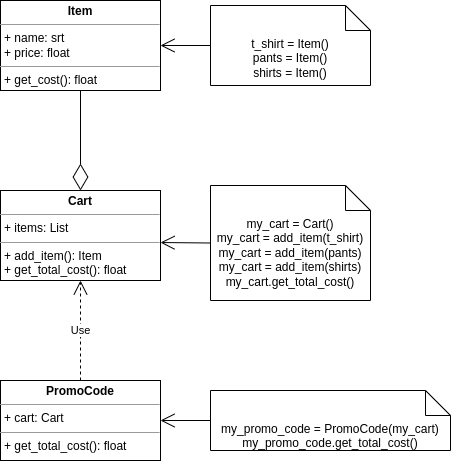

The diagram above was exported from draw.io. Its source (the exported page's mxGraphModel, read from the mxfile embedded in the PNG):
<mxGraphModel dx="1434" dy="747" grid="1" gridSize="10" guides="1" tooltips="1" connect="1" arrows="1" fold="1" page="1" pageScale="1" pageWidth="827" pageHeight="1169" math="0" shadow="0">
  <root>
    <mxCell id="WIyWlLk6GJQsqaUBKTNV-0" />
    <mxCell id="WIyWlLk6GJQsqaUBKTNV-1" parent="WIyWlLk6GJQsqaUBKTNV-0" />
    <mxCell id="QlW0zUFD1YOLema3onMf-0" value="&lt;p style=&quot;margin:0px;margin-top:4px;text-align:center;&quot;&gt;&lt;b&gt;Item&lt;/b&gt;&lt;/p&gt;&lt;hr size=&quot;1&quot;&gt;&lt;p style=&quot;margin:0px;margin-left:4px;&quot;&gt;+ name: srt&lt;/p&gt;&lt;p style=&quot;margin:0px;margin-left:4px;&quot;&gt;+ price: float&lt;/p&gt;&lt;hr size=&quot;1&quot;&gt;&lt;p style=&quot;margin:0px;margin-left:4px;&quot;&gt;+ get_cost(): float&lt;/p&gt;" style="verticalAlign=top;align=left;overflow=fill;fontSize=12;fontFamily=Helvetica;html=1;whiteSpace=wrap;" vertex="1" parent="WIyWlLk6GJQsqaUBKTNV-1">
      <mxGeometry x="80" y="80" width="160" height="90" as="geometry" />
    </mxCell>
    <mxCell id="QlW0zUFD1YOLema3onMf-1" value="&lt;p style=&quot;margin:0px;margin-top:4px;text-align:center;&quot;&gt;&lt;b&gt;Cart&lt;/b&gt;&lt;/p&gt;&lt;hr size=&quot;1&quot;&gt;&lt;p style=&quot;margin:0px;margin-left:4px;&quot;&gt;+ items: List&lt;/p&gt;&lt;hr size=&quot;1&quot;&gt;&lt;p style=&quot;margin:0px;margin-left:4px;&quot;&gt;+ add_item(): Item&lt;/p&gt;&lt;p style=&quot;margin:0px;margin-left:4px;&quot;&gt;+ get_total_cost(): float&lt;/p&gt;" style="verticalAlign=top;align=left;overflow=fill;fontSize=12;fontFamily=Helvetica;html=1;whiteSpace=wrap;" vertex="1" parent="WIyWlLk6GJQsqaUBKTNV-1">
      <mxGeometry x="80" y="270" width="160" height="90" as="geometry" />
    </mxCell>
    <mxCell id="QlW0zUFD1YOLema3onMf-2" value="&lt;p style=&quot;margin:0px;margin-top:4px;text-align:center;&quot;&gt;&lt;b&gt;PromoCode&lt;/b&gt;&lt;/p&gt;&lt;hr size=&quot;1&quot;&gt;&lt;p style=&quot;margin:0px;margin-left:4px;&quot;&gt;+ cart: Cart&lt;/p&gt;&lt;hr size=&quot;1&quot;&gt;&lt;p style=&quot;margin:0px;margin-left:4px;&quot;&gt;&lt;span style=&quot;background-color: initial;&quot;&gt;+ get_total_cost(): float&lt;/span&gt;&lt;/p&gt;" style="verticalAlign=top;align=left;overflow=fill;fontSize=12;fontFamily=Helvetica;html=1;whiteSpace=wrap;" vertex="1" parent="WIyWlLk6GJQsqaUBKTNV-1">
      <mxGeometry x="80" y="460" width="160" height="80" as="geometry" />
    </mxCell>
    <mxCell id="QlW0zUFD1YOLema3onMf-3" value="" style="endArrow=diamondThin;endFill=0;endSize=24;html=1;rounded=0;entryX=0.5;entryY=0;entryDx=0;entryDy=0;exitX=0.5;exitY=1;exitDx=0;exitDy=0;" edge="1" parent="WIyWlLk6GJQsqaUBKTNV-1" source="QlW0zUFD1YOLema3onMf-0" target="QlW0zUFD1YOLema3onMf-1">
      <mxGeometry width="160" relative="1" as="geometry">
        <mxPoint x="330" y="150" as="sourcePoint" />
        <mxPoint x="490" y="150" as="targetPoint" />
      </mxGeometry>
    </mxCell>
    <mxCell id="QlW0zUFD1YOLema3onMf-4" value="Use" style="endArrow=open;endSize=12;dashed=1;html=1;rounded=0;exitX=0.5;exitY=0;exitDx=0;exitDy=0;entryX=0.5;entryY=1;entryDx=0;entryDy=0;" edge="1" parent="WIyWlLk6GJQsqaUBKTNV-1" source="QlW0zUFD1YOLema3onMf-2" target="QlW0zUFD1YOLema3onMf-1">
      <mxGeometry width="160" relative="1" as="geometry">
        <mxPoint x="620" y="125" as="sourcePoint" />
        <mxPoint x="510" y="125" as="targetPoint" />
      </mxGeometry>
    </mxCell>
    <mxCell id="QlW0zUFD1YOLema3onMf-5" value="t_shirt = Item()&lt;br&gt;pants = Item()&lt;br&gt;shirts = Item()" style="shape=note2;boundedLbl=1;whiteSpace=wrap;html=1;size=25;verticalAlign=top;align=center;" vertex="1" parent="WIyWlLk6GJQsqaUBKTNV-1">
      <mxGeometry x="290" y="85" width="160" height="80" as="geometry" />
    </mxCell>
    <mxCell id="QlW0zUFD1YOLema3onMf-6" value="" style="endArrow=open;endFill=1;endSize=12;html=1;rounded=0;exitX=0;exitY=0.5;exitDx=0;exitDy=0;exitPerimeter=0;" edge="1" parent="WIyWlLk6GJQsqaUBKTNV-1" source="QlW0zUFD1YOLema3onMf-5" target="QlW0zUFD1YOLema3onMf-0">
      <mxGeometry width="160" relative="1" as="geometry">
        <mxPoint x="330" y="310" as="sourcePoint" />
        <mxPoint x="490" y="310" as="targetPoint" />
      </mxGeometry>
    </mxCell>
    <mxCell id="QlW0zUFD1YOLema3onMf-7" value="my_cart = Cart()&lt;br&gt;my_cart = add_item(t_shirt)&lt;br&gt;my_cart = add_item(pants)&lt;br&gt;my_cart = add_item(shirts)&lt;br&gt;my_cart.get_total_cost()" style="shape=note2;boundedLbl=1;whiteSpace=wrap;html=1;size=25;verticalAlign=top;align=center;" vertex="1" parent="WIyWlLk6GJQsqaUBKTNV-1">
      <mxGeometry x="290" y="265" width="160" height="115" as="geometry" />
    </mxCell>
    <mxCell id="QlW0zUFD1YOLema3onMf-8" value="my_promo_code = PromoCode(my_cart)&lt;br&gt;my_promo_code.get_total_cost()&lt;br&gt;" style="shape=note2;boundedLbl=1;whiteSpace=wrap;html=1;size=25;verticalAlign=top;align=center;" vertex="1" parent="WIyWlLk6GJQsqaUBKTNV-1">
      <mxGeometry x="290" y="470" width="240" height="60" as="geometry" />
    </mxCell>
    <mxCell id="QlW0zUFD1YOLema3onMf-9" value="" style="endArrow=open;endFill=1;endSize=12;html=1;rounded=0;exitX=0;exitY=0.5;exitDx=0;exitDy=0;exitPerimeter=0;entryX=1;entryY=0.578;entryDx=0;entryDy=0;entryPerimeter=0;" edge="1" parent="WIyWlLk6GJQsqaUBKTNV-1" source="QlW0zUFD1YOLema3onMf-7" target="QlW0zUFD1YOLema3onMf-1">
      <mxGeometry width="160" relative="1" as="geometry">
        <mxPoint x="330" y="310" as="sourcePoint" />
        <mxPoint x="490" y="310" as="targetPoint" />
      </mxGeometry>
    </mxCell>
    <mxCell id="QlW0zUFD1YOLema3onMf-10" value="" style="endArrow=open;endFill=1;endSize=12;html=1;rounded=0;exitX=0;exitY=0.5;exitDx=0;exitDy=0;exitPerimeter=0;" edge="1" parent="WIyWlLk6GJQsqaUBKTNV-1" source="QlW0zUFD1YOLema3onMf-8" target="QlW0zUFD1YOLema3onMf-2">
      <mxGeometry width="160" relative="1" as="geometry">
        <mxPoint x="330" y="310" as="sourcePoint" />
        <mxPoint x="490" y="310" as="targetPoint" />
      </mxGeometry>
    </mxCell>
  </root>
</mxGraphModel>